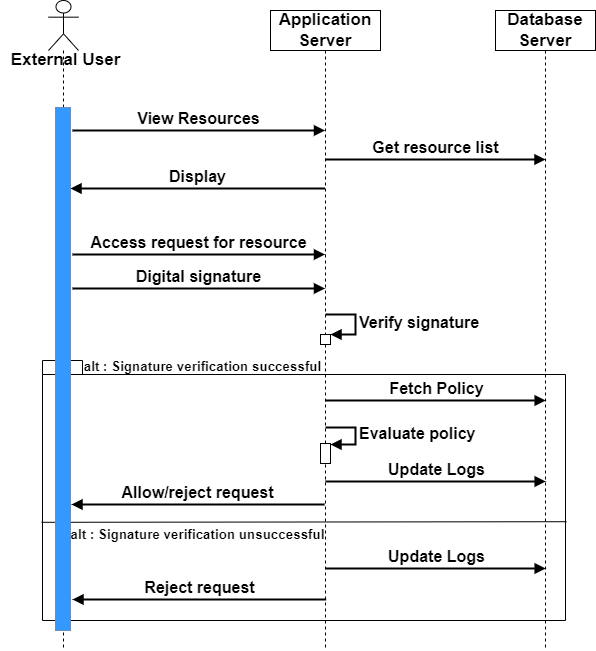

The diagram above was exported from draw.io. Its source (the exported page's mxGraphModel, read from the mxfile embedded in the PNG):
<mxGraphModel dx="1221" dy="613" grid="1" gridSize="10" guides="1" tooltips="1" connect="1" arrows="1" fold="1" page="1" pageScale="1" pageWidth="827" pageHeight="1169" math="0" shadow="0">
  <root>
    <mxCell id="0" />
    <mxCell id="1" parent="0" />
    <mxCell id="KPdCX0a6g_j-lwUuTD1_-19" value="" style="shape=folder;fontStyle=1;spacingTop=10;tabWidth=40;tabHeight=14;tabPosition=left;html=1;" parent="1" vertex="1">
      <mxGeometry x="157" y="390" width="523" height="260" as="geometry" />
    </mxCell>
    <mxCell id="KPdCX0a6g_j-lwUuTD1_-4" value="" style="shape=umlLifeline;participant=umlActor;perimeter=lifelinePerimeter;whiteSpace=wrap;html=1;container=1;collapsible=0;recursiveResize=0;verticalAlign=bottom;spacingTop=36;outlineConnect=0;size=50;strokeWidth=1;perimeterSpacing=1;" parent="1" vertex="1">
      <mxGeometry x="163" y="30" width="30" height="650" as="geometry" />
    </mxCell>
    <mxCell id="KPdCX0a6g_j-lwUuTD1_-6" value="&lt;b&gt;&lt;font style=&quot;font-size: 17px;&quot;&gt;Application Server&lt;/font&gt;&lt;/b&gt;" style="shape=umlLifeline;perimeter=lifelinePerimeter;whiteSpace=wrap;html=1;container=1;collapsible=0;recursiveResize=0;outlineConnect=0;fontSize=15;" parent="1" vertex="1">
      <mxGeometry x="385" y="40" width="110" height="640" as="geometry" />
    </mxCell>
    <mxCell id="KPdCX0a6g_j-lwUuTD1_-16" value="" style="html=1;points=[];perimeter=orthogonalPerimeter;" parent="KPdCX0a6g_j-lwUuTD1_-6" vertex="1">
      <mxGeometry x="50" y="433" width="10" height="20" as="geometry" />
    </mxCell>
    <mxCell id="KPdCX0a6g_j-lwUuTD1_-17" value="&lt;b&gt;&lt;font style=&quot;font-size: 16px;&quot;&gt;Evaluate policy&lt;/font&gt;&lt;/b&gt;" style="edgeStyle=orthogonalEdgeStyle;html=1;align=left;spacingLeft=2;endArrow=block;rounded=0;entryX=1;entryY=0;fontSize=14;strokeWidth=2;" parent="KPdCX0a6g_j-lwUuTD1_-6" edge="1">
      <mxGeometry relative="1" as="geometry">
        <mxPoint x="55" y="417" as="sourcePoint" />
        <Array as="points">
          <mxPoint x="55" y="417" />
          <mxPoint x="85" y="417" />
          <mxPoint x="85" y="434" />
        </Array>
        <mxPoint x="60" y="434" as="targetPoint" />
      </mxGeometry>
    </mxCell>
    <mxCell id="KPdCX0a6g_j-lwUuTD1_-18" value="&lt;b&gt;&lt;font style=&quot;font-size: 16px;&quot;&gt;Allow/reject request&lt;/font&gt;&lt;/b&gt;" style="html=1;verticalAlign=bottom;endArrow=block;rounded=0;fontSize=14;strokeWidth=2;" parent="KPdCX0a6g_j-lwUuTD1_-6" edge="1">
      <mxGeometry width="80" relative="1" as="geometry">
        <mxPoint x="54" y="494" as="sourcePoint" />
        <mxPoint x="-199" y="494" as="targetPoint" />
      </mxGeometry>
    </mxCell>
    <mxCell id="KPdCX0a6g_j-lwUuTD1_-23" value="" style="html=1;points=[];perimeter=orthogonalPerimeter;fontSize=10;" parent="KPdCX0a6g_j-lwUuTD1_-6" vertex="1">
      <mxGeometry x="50" y="324" width="10" height="10" as="geometry" />
    </mxCell>
    <mxCell id="KPdCX0a6g_j-lwUuTD1_-24" value="&lt;b&gt;&lt;font style=&quot;font-size: 16px;&quot;&gt;Verify signature&lt;/font&gt;&lt;/b&gt;" style="edgeStyle=orthogonalEdgeStyle;html=1;align=left;spacingLeft=2;endArrow=block;rounded=0;entryX=1;entryY=0;fontSize=14;strokeWidth=2;" parent="KPdCX0a6g_j-lwUuTD1_-6" target="KPdCX0a6g_j-lwUuTD1_-23" edge="1">
      <mxGeometry relative="1" as="geometry">
        <mxPoint x="55" y="304" as="sourcePoint" />
        <Array as="points">
          <mxPoint x="85" y="304" />
        </Array>
      </mxGeometry>
    </mxCell>
    <mxCell id="fXXHlKfnudGe0aG_xMOA-1" value="&lt;b&gt;&lt;font style=&quot;font-size: 16px;&quot;&gt;Update Logs&lt;/font&gt;&lt;/b&gt;" style="html=1;verticalAlign=bottom;endArrow=block;rounded=0;fontSize=14;strokeWidth=2;" parent="KPdCX0a6g_j-lwUuTD1_-6" edge="1">
      <mxGeometry width="80" relative="1" as="geometry">
        <mxPoint x="55.00034482758633" y="471" as="sourcePoint" />
        <mxPoint x="275.19000000000005" y="471" as="targetPoint" />
      </mxGeometry>
    </mxCell>
    <mxCell id="KPdCX0a6g_j-lwUuTD1_-7" value="&lt;b&gt;&lt;font style=&quot;font-size: 17px;&quot;&gt;Database Server&lt;/font&gt;&lt;/b&gt;" style="shape=umlLifeline;perimeter=lifelinePerimeter;whiteSpace=wrap;html=1;container=1;collapsible=0;recursiveResize=0;outlineConnect=0;fontSize=15;" parent="1" vertex="1">
      <mxGeometry x="610" y="40" width="100" height="640" as="geometry" />
    </mxCell>
    <mxCell id="KPdCX0a6g_j-lwUuTD1_-9" value="&lt;span&gt;&lt;font style=&quot;font-size: 16px;&quot;&gt;View Resources&lt;/font&gt;&lt;/span&gt;" style="html=1;verticalAlign=bottom;endArrow=block;rounded=0;fontSize=14;fontStyle=1;strokeWidth=2;" parent="1" target="KPdCX0a6g_j-lwUuTD1_-6" edge="1">
      <mxGeometry width="80" relative="1" as="geometry">
        <mxPoint x="187" y="160" as="sourcePoint" />
        <mxPoint x="260" y="160" as="targetPoint" />
      </mxGeometry>
    </mxCell>
    <mxCell id="KPdCX0a6g_j-lwUuTD1_-10" value="&lt;b&gt;&lt;font style=&quot;font-size: 16px;&quot;&gt;Get resource list&lt;/font&gt;&lt;/b&gt;" style="html=1;verticalAlign=bottom;endArrow=block;rounded=0;fontSize=14;strokeWidth=2;" parent="1" edge="1">
      <mxGeometry width="80" relative="1" as="geometry">
        <mxPoint x="439.5" y="189" as="sourcePoint" />
        <mxPoint x="660" y="189" as="targetPoint" />
      </mxGeometry>
    </mxCell>
    <mxCell id="KPdCX0a6g_j-lwUuTD1_-11" value="&lt;span&gt;&lt;font style=&quot;font-size: 16px;&quot;&gt;Display&lt;/font&gt;&lt;/span&gt;" style="html=1;verticalAlign=bottom;endArrow=block;rounded=0;fontSize=14;fontStyle=1;strokeWidth=2;" parent="1" edge="1">
      <mxGeometry width="80" relative="1" as="geometry">
        <mxPoint x="439.5" y="218" as="sourcePoint" />
        <mxPoint x="185" y="218" as="targetPoint" />
      </mxGeometry>
    </mxCell>
    <mxCell id="KPdCX0a6g_j-lwUuTD1_-12" value="&lt;b&gt;&lt;font style=&quot;font-size: 16px;&quot;&gt;Access request for resource&lt;/font&gt;&lt;/b&gt;" style="html=1;verticalAlign=bottom;endArrow=block;rounded=0;fontSize=14;strokeWidth=2;" parent="1" edge="1">
      <mxGeometry width="80" relative="1" as="geometry">
        <mxPoint x="187" y="284" as="sourcePoint" />
        <mxPoint x="439.5" y="284" as="targetPoint" />
      </mxGeometry>
    </mxCell>
    <mxCell id="KPdCX0a6g_j-lwUuTD1_-13" value="&lt;b&gt;&lt;font style=&quot;font-size: 16px;&quot;&gt;Digital signature&lt;/font&gt;&lt;/b&gt;" style="html=1;verticalAlign=bottom;endArrow=block;rounded=0;fontSize=14;strokeWidth=2;" parent="1" edge="1">
      <mxGeometry width="80" relative="1" as="geometry">
        <mxPoint x="187" y="318" as="sourcePoint" />
        <mxPoint x="439.5" y="318" as="targetPoint" />
      </mxGeometry>
    </mxCell>
    <mxCell id="KPdCX0a6g_j-lwUuTD1_-14" value="&lt;b&gt;&lt;font style=&quot;font-size: 16px;&quot;&gt;Fetch Policy&lt;/font&gt;&lt;/b&gt;" style="html=1;verticalAlign=bottom;endArrow=block;rounded=0;fontSize=14;strokeWidth=2;" parent="1" edge="1">
      <mxGeometry width="80" relative="1" as="geometry">
        <mxPoint x="440.0003448275863" y="430" as="sourcePoint" />
        <mxPoint x="660.19" y="430" as="targetPoint" />
      </mxGeometry>
    </mxCell>
    <mxCell id="KPdCX0a6g_j-lwUuTD1_-20" value="&lt;font style=&quot;font-size: 13.4px;&quot;&gt;&lt;b style=&quot;font-size: 13.4px;&quot;&gt;alt : Signature verification successful&lt;/b&gt;&lt;/font&gt;" style="text;html=1;resizable=0;autosize=1;align=center;verticalAlign=middle;points=[];fillColor=none;strokeColor=none;rounded=0;fontSize=13.4;" parent="1" vertex="1">
      <mxGeometry x="187" y="382" width="260" height="30" as="geometry" />
    </mxCell>
    <mxCell id="KPdCX0a6g_j-lwUuTD1_-26" value="&lt;font style=&quot;font-size: 13.4px;&quot;&gt;&lt;b style=&quot;font-size: 13.4px;&quot;&gt;alt : Signature verification unsuccessful&lt;/b&gt;&lt;/font&gt;" style="text;html=1;resizable=0;autosize=1;align=center;verticalAlign=middle;points=[];fillColor=none;strokeColor=none;rounded=0;fontSize=13.4;" parent="1" vertex="1">
      <mxGeometry x="172" y="550" width="280" height="30" as="geometry" />
    </mxCell>
    <mxCell id="KPdCX0a6g_j-lwUuTD1_-27" value="" style="endArrow=none;html=1;rounded=0;fontSize=10;exitX=-0.002;exitY=0.601;exitDx=0;exitDy=0;exitPerimeter=0;entryX=1.002;entryY=0.598;entryDx=0;entryDy=0;entryPerimeter=0;" parent="1" edge="1">
      <mxGeometry width="50" height="50" relative="1" as="geometry">
        <mxPoint x="155.95399999999995" y="551.796" as="sourcePoint" />
        <mxPoint x="681.046" y="551.2080000000001" as="targetPoint" />
      </mxGeometry>
    </mxCell>
    <mxCell id="KPdCX0a6g_j-lwUuTD1_-28" value="&lt;b&gt;&lt;font style=&quot;font-size: 16px;&quot;&gt;Reject request&lt;/font&gt;&lt;/b&gt;" style="html=1;verticalAlign=bottom;endArrow=block;rounded=0;fontSize=14;strokeWidth=2;" parent="1" edge="1">
      <mxGeometry width="80" relative="1" as="geometry">
        <mxPoint x="440.69" y="629" as="sourcePoint" />
        <mxPoint x="187" y="629" as="targetPoint" />
      </mxGeometry>
    </mxCell>
    <mxCell id="KPdCX0a6g_j-lwUuTD1_-29" style="edgeStyle=none;rounded=0;orthogonalLoop=1;jettySize=auto;html=1;exitX=0.5;exitY=1;exitDx=0;exitDy=0;exitPerimeter=0;fontSize=10;" parent="1" source="KPdCX0a6g_j-lwUuTD1_-19" target="KPdCX0a6g_j-lwUuTD1_-19" edge="1">
      <mxGeometry relative="1" as="geometry" />
    </mxCell>
    <mxCell id="KPdCX0a6g_j-lwUuTD1_-31" value="&lt;b&gt;&lt;font style=&quot;font-size: 17px;&quot;&gt;External User&lt;/font&gt;&lt;/b&gt;" style="text;html=1;align=center;verticalAlign=middle;resizable=0;points=[];autosize=1;strokeColor=none;fillColor=none;fontSize=15;" parent="1" vertex="1">
      <mxGeometry x="115" y="75" width="130" height="30" as="geometry" />
    </mxCell>
    <mxCell id="fXXHlKfnudGe0aG_xMOA-9" value="&lt;b&gt;&lt;font style=&quot;font-size: 16px;&quot;&gt;Update Logs&lt;/font&gt;&lt;/b&gt;" style="html=1;verticalAlign=bottom;endArrow=block;rounded=0;fontSize=14;strokeWidth=2;" parent="1" edge="1">
      <mxGeometry width="80" relative="1" as="geometry">
        <mxPoint x="440.00034482758633" y="598" as="sourcePoint" />
        <mxPoint x="660.19" y="598" as="targetPoint" />
      </mxGeometry>
    </mxCell>
    <mxCell id="3CdOeSbQNnN92e1hQqKJ-4" value="" style="rounded=0;whiteSpace=wrap;html=1;fillStyle=solid;fontSize=14;strokeWidth=1;fillColor=#3399FF;strokeColor=#6c8ebf;gradientColor=none;gradientDirection=radial;" parent="1" vertex="1">
      <mxGeometry x="170" y="137" width="15" height="523" as="geometry" />
    </mxCell>
  </root>
</mxGraphModel>